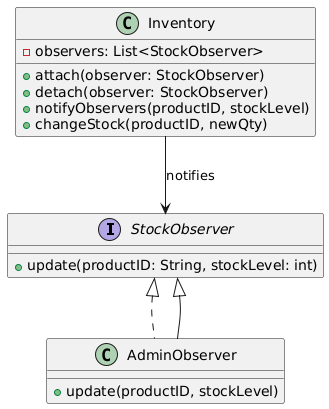

The diagram above was rendered by PlantUML. Its source (embedded in the PNG):
@startuml
interface StockObserver {
  +update(productID: String, stockLevel: int)
}

class AdminObserver implements StockObserver {
  +update(productID, stockLevel)
}

class Inventory {
  -observers: List<StockObserver>
  +attach(observer: StockObserver)
  +detach(observer: StockObserver)
  +notifyObservers(productID, stockLevel)
  +changeStock(productID, newQty)
}

Inventory --> StockObserver : notifies
StockObserver <|-- AdminObserver
@enduml